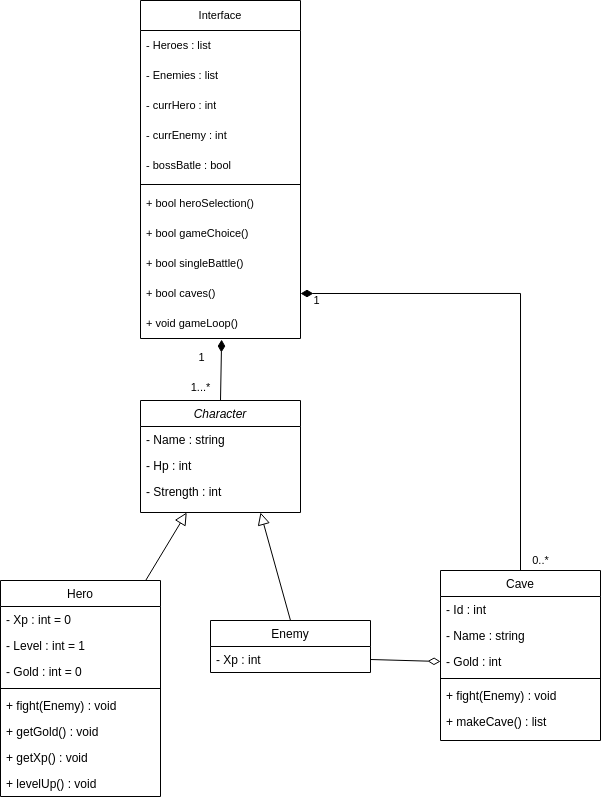

The diagram above was exported from draw.io. Its source (the exported page's mxGraphModel, read from the mxfile embedded in the PNG):
<mxGraphModel dx="941" dy="664" grid="1" gridSize="10" guides="1" tooltips="1" connect="1" arrows="1" fold="1" page="1" pageScale="1" pageWidth="827" pageHeight="1169" math="0" shadow="0">
  <root>
    <mxCell id="WIyWlLk6GJQsqaUBKTNV-0" />
    <mxCell id="WIyWlLk6GJQsqaUBKTNV-1" parent="WIyWlLk6GJQsqaUBKTNV-0" />
    <mxCell id="zkfFHV4jXpPFQw0GAbJ--0" value="Character" style="swimlane;fontStyle=2;align=center;verticalAlign=top;childLayout=stackLayout;horizontal=1;startSize=26;horizontalStack=0;resizeParent=1;resizeLast=0;collapsible=1;marginBottom=0;rounded=0;shadow=0;strokeWidth=1;" parent="WIyWlLk6GJQsqaUBKTNV-1" vertex="1">
      <mxGeometry x="360" y="410" width="160" height="112" as="geometry">
        <mxRectangle x="230" y="140" width="160" height="26" as="alternateBounds" />
      </mxGeometry>
    </mxCell>
    <mxCell id="zkfFHV4jXpPFQw0GAbJ--1" value="- Name : string" style="text;align=left;verticalAlign=top;spacingLeft=4;spacingRight=4;overflow=hidden;rotatable=0;points=[[0,0.5],[1,0.5]];portConstraint=eastwest;" parent="zkfFHV4jXpPFQw0GAbJ--0" vertex="1">
      <mxGeometry y="26" width="160" height="26" as="geometry" />
    </mxCell>
    <mxCell id="zkfFHV4jXpPFQw0GAbJ--2" value="- Hp : int" style="text;align=left;verticalAlign=top;spacingLeft=4;spacingRight=4;overflow=hidden;rotatable=0;points=[[0,0.5],[1,0.5]];portConstraint=eastwest;rounded=0;shadow=0;html=0;" parent="zkfFHV4jXpPFQw0GAbJ--0" vertex="1">
      <mxGeometry y="52" width="160" height="26" as="geometry" />
    </mxCell>
    <mxCell id="zkfFHV4jXpPFQw0GAbJ--3" value="- Strength : int" style="text;align=left;verticalAlign=top;spacingLeft=4;spacingRight=4;overflow=hidden;rotatable=0;points=[[0,0.5],[1,0.5]];portConstraint=eastwest;rounded=0;shadow=0;html=0;" parent="zkfFHV4jXpPFQw0GAbJ--0" vertex="1">
      <mxGeometry y="78" width="160" height="26" as="geometry" />
    </mxCell>
    <mxCell id="zkfFHV4jXpPFQw0GAbJ--6" value="Hero" style="swimlane;fontStyle=0;align=center;verticalAlign=top;childLayout=stackLayout;horizontal=1;startSize=26;horizontalStack=0;resizeParent=1;resizeLast=0;collapsible=1;marginBottom=0;rounded=0;shadow=0;strokeWidth=1;" parent="WIyWlLk6GJQsqaUBKTNV-1" vertex="1">
      <mxGeometry x="220" y="590" width="160" height="216" as="geometry">
        <mxRectangle x="130" y="380" width="160" height="26" as="alternateBounds" />
      </mxGeometry>
    </mxCell>
    <mxCell id="zkfFHV4jXpPFQw0GAbJ--7" value="- Xp : int = 0" style="text;align=left;verticalAlign=top;spacingLeft=4;spacingRight=4;overflow=hidden;rotatable=0;points=[[0,0.5],[1,0.5]];portConstraint=eastwest;" parent="zkfFHV4jXpPFQw0GAbJ--6" vertex="1">
      <mxGeometry y="26" width="160" height="26" as="geometry" />
    </mxCell>
    <mxCell id="zkfFHV4jXpPFQw0GAbJ--8" value="- Level : int = 1" style="text;align=left;verticalAlign=top;spacingLeft=4;spacingRight=4;overflow=hidden;rotatable=0;points=[[0,0.5],[1,0.5]];portConstraint=eastwest;rounded=0;shadow=0;html=0;" parent="zkfFHV4jXpPFQw0GAbJ--6" vertex="1">
      <mxGeometry y="52" width="160" height="26" as="geometry" />
    </mxCell>
    <mxCell id="TPRsZKuXGkXQnJlcCWQj-4" value="- Gold : int = 0" style="text;align=left;verticalAlign=top;spacingLeft=4;spacingRight=4;overflow=hidden;rotatable=0;points=[[0,0.5],[1,0.5]];portConstraint=eastwest;rounded=0;shadow=0;html=0;" vertex="1" parent="zkfFHV4jXpPFQw0GAbJ--6">
      <mxGeometry y="78" width="160" height="26" as="geometry" />
    </mxCell>
    <mxCell id="zkfFHV4jXpPFQw0GAbJ--9" value="" style="line;html=1;strokeWidth=1;align=left;verticalAlign=middle;spacingTop=-1;spacingLeft=3;spacingRight=3;rotatable=0;labelPosition=right;points=[];portConstraint=eastwest;" parent="zkfFHV4jXpPFQw0GAbJ--6" vertex="1">
      <mxGeometry y="104" width="160" height="8" as="geometry" />
    </mxCell>
    <mxCell id="TPRsZKuXGkXQnJlcCWQj-7" value="+ fight(Enemy) : void" style="text;align=left;verticalAlign=top;spacingLeft=4;spacingRight=4;overflow=hidden;rotatable=0;points=[[0,0.5],[1,0.5]];portConstraint=eastwest;" vertex="1" parent="zkfFHV4jXpPFQw0GAbJ--6">
      <mxGeometry y="112" width="160" height="26" as="geometry" />
    </mxCell>
    <mxCell id="TPRsZKuXGkXQnJlcCWQj-5" value="+ getGold() : void" style="text;align=left;verticalAlign=top;spacingLeft=4;spacingRight=4;overflow=hidden;rotatable=0;points=[[0,0.5],[1,0.5]];portConstraint=eastwest;" vertex="1" parent="zkfFHV4jXpPFQw0GAbJ--6">
      <mxGeometry y="138" width="160" height="26" as="geometry" />
    </mxCell>
    <mxCell id="TPRsZKuXGkXQnJlcCWQj-6" value="+ getXp() : void" style="text;align=left;verticalAlign=top;spacingLeft=4;spacingRight=4;overflow=hidden;rotatable=0;points=[[0,0.5],[1,0.5]];portConstraint=eastwest;" vertex="1" parent="zkfFHV4jXpPFQw0GAbJ--6">
      <mxGeometry y="164" width="160" height="26" as="geometry" />
    </mxCell>
    <mxCell id="zkfFHV4jXpPFQw0GAbJ--11" value="+ levelUp() : void" style="text;align=left;verticalAlign=top;spacingLeft=4;spacingRight=4;overflow=hidden;rotatable=0;points=[[0,0.5],[1,0.5]];portConstraint=eastwest;" parent="zkfFHV4jXpPFQw0GAbJ--6" vertex="1">
      <mxGeometry y="190" width="160" height="26" as="geometry" />
    </mxCell>
    <mxCell id="zkfFHV4jXpPFQw0GAbJ--12" value="" style="endArrow=block;endSize=10;endFill=0;shadow=0;strokeWidth=1;rounded=0;elbow=vertical;" parent="WIyWlLk6GJQsqaUBKTNV-1" source="zkfFHV4jXpPFQw0GAbJ--6" target="zkfFHV4jXpPFQw0GAbJ--0" edge="1">
      <mxGeometry width="160" relative="1" as="geometry">
        <mxPoint x="340" y="473" as="sourcePoint" />
        <mxPoint x="340" y="473" as="targetPoint" />
      </mxGeometry>
    </mxCell>
    <mxCell id="SHRoJ7s69A7go7-FElbd-1" style="rounded=0;orthogonalLoop=1;jettySize=auto;html=1;exitX=0.5;exitY=0;exitDx=0;exitDy=0;entryX=0.75;entryY=1;entryDx=0;entryDy=0;endArrow=block;endFill=0;endSize=10;shadow=0;strokeColor=default;strokeWidth=1;align=center;verticalAlign=middle;fontFamily=Helvetica;fontSize=11;fontColor=default;labelBackgroundColor=default;elbow=vertical;" parent="WIyWlLk6GJQsqaUBKTNV-1" source="zkfFHV4jXpPFQw0GAbJ--13" target="zkfFHV4jXpPFQw0GAbJ--0" edge="1">
      <mxGeometry relative="1" as="geometry" />
    </mxCell>
    <mxCell id="zkfFHV4jXpPFQw0GAbJ--13" value="Enemy" style="swimlane;fontStyle=0;align=center;verticalAlign=top;childLayout=stackLayout;horizontal=1;startSize=26;horizontalStack=0;resizeParent=1;resizeLast=0;collapsible=1;marginBottom=0;rounded=0;shadow=0;strokeWidth=1;" parent="WIyWlLk6GJQsqaUBKTNV-1" vertex="1">
      <mxGeometry x="430" y="630" width="160" height="52" as="geometry">
        <mxRectangle x="340" y="380" width="170" height="26" as="alternateBounds" />
      </mxGeometry>
    </mxCell>
    <mxCell id="zkfFHV4jXpPFQw0GAbJ--14" value="- Xp : int &#10;" style="text;align=left;verticalAlign=top;spacingLeft=4;spacingRight=4;overflow=hidden;rotatable=0;points=[[0,0.5],[1,0.5]];portConstraint=eastwest;" parent="zkfFHV4jXpPFQw0GAbJ--13" vertex="1">
      <mxGeometry y="26" width="160" height="26" as="geometry" />
    </mxCell>
    <mxCell id="SHRoJ7s69A7go7-FElbd-4" value="Interface&lt;span style=&quot;white-space: pre;&quot;&gt;&#09;&lt;/span&gt;" style="swimlane;fontStyle=0;childLayout=stackLayout;horizontal=1;startSize=30;horizontalStack=0;resizeParent=1;resizeParentMax=0;resizeLast=0;collapsible=1;marginBottom=0;whiteSpace=wrap;html=1;fontFamily=Helvetica;fontSize=11;fontColor=default;labelBackgroundColor=default;" parent="WIyWlLk6GJQsqaUBKTNV-1" vertex="1">
      <mxGeometry x="360" y="10" width="160" height="338" as="geometry">
        <mxRectangle x="360" y="10" width="90" height="30" as="alternateBounds" />
      </mxGeometry>
    </mxCell>
    <mxCell id="SHRoJ7s69A7go7-FElbd-5" value="- Heroes : list" style="text;strokeColor=none;fillColor=none;align=left;verticalAlign=middle;spacingLeft=4;spacingRight=4;overflow=hidden;points=[[0,0.5],[1,0.5]];portConstraint=eastwest;rotatable=0;whiteSpace=wrap;html=1;fontFamily=Helvetica;fontSize=11;fontColor=default;labelBackgroundColor=default;" parent="SHRoJ7s69A7go7-FElbd-4" vertex="1">
      <mxGeometry y="30" width="160" height="30" as="geometry" />
    </mxCell>
    <mxCell id="SHRoJ7s69A7go7-FElbd-6" value="- Enemies : list" style="text;strokeColor=none;fillColor=none;align=left;verticalAlign=middle;spacingLeft=4;spacingRight=4;overflow=hidden;points=[[0,0.5],[1,0.5]];portConstraint=eastwest;rotatable=0;whiteSpace=wrap;html=1;fontFamily=Helvetica;fontSize=11;fontColor=default;labelBackgroundColor=default;" parent="SHRoJ7s69A7go7-FElbd-4" vertex="1">
      <mxGeometry y="60" width="160" height="30" as="geometry" />
    </mxCell>
    <mxCell id="SHRoJ7s69A7go7-FElbd-7" value="- currHero : int" style="text;strokeColor=none;fillColor=none;align=left;verticalAlign=middle;spacingLeft=4;spacingRight=4;overflow=hidden;points=[[0,0.5],[1,0.5]];portConstraint=eastwest;rotatable=0;whiteSpace=wrap;html=1;fontFamily=Helvetica;fontSize=11;fontColor=default;labelBackgroundColor=default;" parent="SHRoJ7s69A7go7-FElbd-4" vertex="1">
      <mxGeometry y="90" width="160" height="30" as="geometry" />
    </mxCell>
    <mxCell id="SHRoJ7s69A7go7-FElbd-12" value="- currEnemy : int" style="text;strokeColor=none;fillColor=none;align=left;verticalAlign=middle;spacingLeft=4;spacingRight=4;overflow=hidden;points=[[0,0.5],[1,0.5]];portConstraint=eastwest;rotatable=0;whiteSpace=wrap;html=1;fontFamily=Helvetica;fontSize=11;fontColor=default;labelBackgroundColor=default;" parent="SHRoJ7s69A7go7-FElbd-4" vertex="1">
      <mxGeometry y="120" width="160" height="30" as="geometry" />
    </mxCell>
    <mxCell id="TPRsZKuXGkXQnJlcCWQj-0" value="- bossBatle : bool" style="text;strokeColor=none;fillColor=none;align=left;verticalAlign=middle;spacingLeft=4;spacingRight=4;overflow=hidden;points=[[0,0.5],[1,0.5]];portConstraint=eastwest;rotatable=0;whiteSpace=wrap;html=1;fontFamily=Helvetica;fontSize=11;fontColor=default;labelBackgroundColor=default;" vertex="1" parent="SHRoJ7s69A7go7-FElbd-4">
      <mxGeometry y="150" width="160" height="30" as="geometry" />
    </mxCell>
    <mxCell id="SHRoJ7s69A7go7-FElbd-19" value="" style="line;html=1;strokeWidth=1;align=left;verticalAlign=middle;spacingTop=-1;spacingLeft=3;spacingRight=3;rotatable=0;labelPosition=right;points=[];portConstraint=eastwest;" parent="SHRoJ7s69A7go7-FElbd-4" vertex="1">
      <mxGeometry y="180" width="160" height="8" as="geometry" />
    </mxCell>
    <mxCell id="SHRoJ7s69A7go7-FElbd-15" value="+ bool heroSelection()" style="text;strokeColor=none;fillColor=none;align=left;verticalAlign=middle;spacingLeft=4;spacingRight=4;overflow=hidden;points=[[0,0.5],[1,0.5]];portConstraint=eastwest;rotatable=0;whiteSpace=wrap;html=1;fontFamily=Helvetica;fontSize=11;fontColor=default;labelBackgroundColor=default;" parent="SHRoJ7s69A7go7-FElbd-4" vertex="1">
      <mxGeometry y="188" width="160" height="30" as="geometry" />
    </mxCell>
    <mxCell id="TPRsZKuXGkXQnJlcCWQj-1" value="+ bool gameChoice()" style="text;strokeColor=none;fillColor=none;align=left;verticalAlign=middle;spacingLeft=4;spacingRight=4;overflow=hidden;points=[[0,0.5],[1,0.5]];portConstraint=eastwest;rotatable=0;whiteSpace=wrap;html=1;fontFamily=Helvetica;fontSize=11;fontColor=default;labelBackgroundColor=default;" vertex="1" parent="SHRoJ7s69A7go7-FElbd-4">
      <mxGeometry y="218" width="160" height="30" as="geometry" />
    </mxCell>
    <mxCell id="SHRoJ7s69A7go7-FElbd-14" value="+ bool singleBattle()" style="text;strokeColor=none;fillColor=none;align=left;verticalAlign=middle;spacingLeft=4;spacingRight=4;overflow=hidden;points=[[0,0.5],[1,0.5]];portConstraint=eastwest;rotatable=0;whiteSpace=wrap;html=1;fontFamily=Helvetica;fontSize=11;fontColor=default;labelBackgroundColor=default;" parent="SHRoJ7s69A7go7-FElbd-4" vertex="1">
      <mxGeometry y="248" width="160" height="30" as="geometry" />
    </mxCell>
    <mxCell id="TPRsZKuXGkXQnJlcCWQj-2" value="+ bool caves()" style="text;strokeColor=none;fillColor=none;align=left;verticalAlign=middle;spacingLeft=4;spacingRight=4;overflow=hidden;points=[[0,0.5],[1,0.5]];portConstraint=eastwest;rotatable=0;whiteSpace=wrap;html=1;fontFamily=Helvetica;fontSize=11;fontColor=default;labelBackgroundColor=default;" vertex="1" parent="SHRoJ7s69A7go7-FElbd-4">
      <mxGeometry y="278" width="160" height="30" as="geometry" />
    </mxCell>
    <mxCell id="SHRoJ7s69A7go7-FElbd-16" value="+ void gameLoop()" style="text;strokeColor=none;fillColor=none;align=left;verticalAlign=middle;spacingLeft=4;spacingRight=4;overflow=hidden;points=[[0,0.5],[1,0.5]];portConstraint=eastwest;rotatable=0;whiteSpace=wrap;html=1;fontFamily=Helvetica;fontSize=11;fontColor=default;labelBackgroundColor=default;" parent="SHRoJ7s69A7go7-FElbd-4" vertex="1">
      <mxGeometry y="308" width="160" height="30" as="geometry" />
    </mxCell>
    <mxCell id="SHRoJ7s69A7go7-FElbd-20" style="edgeStyle=none;rounded=0;orthogonalLoop=1;jettySize=auto;html=1;exitX=0.5;exitY=0;exitDx=0;exitDy=0;entryX=0.507;entryY=1.037;entryDx=0;entryDy=0;shadow=0;strokeWidth=1;align=center;verticalAlign=middle;fontFamily=Helvetica;fontSize=11;fontColor=default;labelBackgroundColor=default;elbow=vertical;endArrow=diamondThin;endFill=1;endSize=10;entryPerimeter=0;startArrow=none;startFill=0;" parent="WIyWlLk6GJQsqaUBKTNV-1" source="zkfFHV4jXpPFQw0GAbJ--0" target="SHRoJ7s69A7go7-FElbd-16" edge="1">
      <mxGeometry relative="1" as="geometry">
        <mxPoint x="440" y="417.9999999999999" as="targetPoint" />
      </mxGeometry>
    </mxCell>
    <mxCell id="SHRoJ7s69A7go7-FElbd-21" value="1" style="edgeLabel;html=1;align=center;verticalAlign=middle;resizable=0;points=[];fontFamily=Helvetica;fontSize=11;fontColor=default;labelBackgroundColor=default;" parent="SHRoJ7s69A7go7-FElbd-20" vertex="1" connectable="0">
      <mxGeometry x="-0.2219" y="1" relative="1" as="geometry">
        <mxPoint x="-19" y="-20" as="offset" />
      </mxGeometry>
    </mxCell>
    <mxCell id="SHRoJ7s69A7go7-FElbd-22" value="1...*" style="edgeLabel;html=1;align=center;verticalAlign=middle;resizable=0;points=[];fontFamily=Helvetica;fontSize=11;fontColor=default;labelBackgroundColor=default;" parent="SHRoJ7s69A7go7-FElbd-20" vertex="1" connectable="0">
      <mxGeometry x="-0.1923" y="-1" relative="1" as="geometry">
        <mxPoint x="-22" y="11" as="offset" />
      </mxGeometry>
    </mxCell>
    <mxCell id="TPRsZKuXGkXQnJlcCWQj-18" style="rounded=0;orthogonalLoop=1;jettySize=auto;html=1;exitX=0;exitY=0.5;exitDx=0;exitDy=0;entryX=1;entryY=0.5;entryDx=0;entryDy=0;startArrow=diamondThin;startFill=0;endArrow=none;endFill=0;strokeWidth=1;endSize=10;startSize=10;" edge="1" parent="WIyWlLk6GJQsqaUBKTNV-1" source="TPRsZKuXGkXQnJlcCWQj-11" target="zkfFHV4jXpPFQw0GAbJ--14">
      <mxGeometry relative="1" as="geometry">
        <mxPoint x="660" y="660.4860000000001" as="sourcePoint" />
        <mxPoint x="610.96" y="660" as="targetPoint" />
      </mxGeometry>
    </mxCell>
    <mxCell id="TPRsZKuXGkXQnJlcCWQj-19" style="edgeStyle=orthogonalEdgeStyle;rounded=0;orthogonalLoop=1;jettySize=auto;html=1;exitX=0.5;exitY=0;exitDx=0;exitDy=0;entryX=1;entryY=0.5;entryDx=0;entryDy=0;startArrow=none;startFill=0;endArrow=diamondThin;endFill=1;startSize=10;endSize=10;" edge="1" parent="WIyWlLk6GJQsqaUBKTNV-1" source="TPRsZKuXGkXQnJlcCWQj-8" target="TPRsZKuXGkXQnJlcCWQj-2">
      <mxGeometry relative="1" as="geometry" />
    </mxCell>
    <mxCell id="TPRsZKuXGkXQnJlcCWQj-20" value="1" style="edgeLabel;html=1;align=center;verticalAlign=middle;resizable=0;points=[];" vertex="1" connectable="0" parent="TPRsZKuXGkXQnJlcCWQj-19">
      <mxGeometry x="0.9374" y="1" relative="1" as="geometry">
        <mxPoint y="6" as="offset" />
      </mxGeometry>
    </mxCell>
    <mxCell id="TPRsZKuXGkXQnJlcCWQj-21" value="0..*" style="edgeLabel;html=1;align=center;verticalAlign=middle;resizable=0;points=[];" vertex="1" connectable="0" parent="TPRsZKuXGkXQnJlcCWQj-19">
      <mxGeometry x="-0.9145" relative="1" as="geometry">
        <mxPoint x="20" y="11" as="offset" />
      </mxGeometry>
    </mxCell>
    <mxCell id="TPRsZKuXGkXQnJlcCWQj-8" value="Cave" style="swimlane;fontStyle=0;align=center;verticalAlign=top;childLayout=stackLayout;horizontal=1;startSize=26;horizontalStack=0;resizeParent=1;resizeLast=0;collapsible=1;marginBottom=0;rounded=0;shadow=0;strokeWidth=1;" vertex="1" parent="WIyWlLk6GJQsqaUBKTNV-1">
      <mxGeometry x="660" y="580" width="160" height="170" as="geometry">
        <mxRectangle x="130" y="380" width="160" height="26" as="alternateBounds" />
      </mxGeometry>
    </mxCell>
    <mxCell id="TPRsZKuXGkXQnJlcCWQj-10" value="- Id : int " style="text;align=left;verticalAlign=top;spacingLeft=4;spacingRight=4;overflow=hidden;rotatable=0;points=[[0,0.5],[1,0.5]];portConstraint=eastwest;rounded=0;shadow=0;html=0;" vertex="1" parent="TPRsZKuXGkXQnJlcCWQj-8">
      <mxGeometry y="26" width="160" height="26" as="geometry" />
    </mxCell>
    <mxCell id="TPRsZKuXGkXQnJlcCWQj-17" value="- Name : string" style="text;align=left;verticalAlign=top;spacingLeft=4;spacingRight=4;overflow=hidden;rotatable=0;points=[[0,0.5],[1,0.5]];portConstraint=eastwest;rounded=0;shadow=0;html=0;" vertex="1" parent="TPRsZKuXGkXQnJlcCWQj-8">
      <mxGeometry y="52" width="160" height="26" as="geometry" />
    </mxCell>
    <mxCell id="TPRsZKuXGkXQnJlcCWQj-11" value="- Gold : int" style="text;align=left;verticalAlign=top;spacingLeft=4;spacingRight=4;overflow=hidden;rotatable=0;points=[[0,0.5],[1,0.5]];portConstraint=eastwest;rounded=0;shadow=0;html=0;" vertex="1" parent="TPRsZKuXGkXQnJlcCWQj-8">
      <mxGeometry y="78" width="160" height="26" as="geometry" />
    </mxCell>
    <mxCell id="TPRsZKuXGkXQnJlcCWQj-12" value="" style="line;html=1;strokeWidth=1;align=left;verticalAlign=middle;spacingTop=-1;spacingLeft=3;spacingRight=3;rotatable=0;labelPosition=right;points=[];portConstraint=eastwest;" vertex="1" parent="TPRsZKuXGkXQnJlcCWQj-8">
      <mxGeometry y="104" width="160" height="8" as="geometry" />
    </mxCell>
    <mxCell id="TPRsZKuXGkXQnJlcCWQj-13" value="+ fight(Enemy) : void" style="text;align=left;verticalAlign=top;spacingLeft=4;spacingRight=4;overflow=hidden;rotatable=0;points=[[0,0.5],[1,0.5]];portConstraint=eastwest;" vertex="1" parent="TPRsZKuXGkXQnJlcCWQj-8">
      <mxGeometry y="112" width="160" height="26" as="geometry" />
    </mxCell>
    <mxCell id="TPRsZKuXGkXQnJlcCWQj-14" value="+ makeCave() : list" style="text;align=left;verticalAlign=top;spacingLeft=4;spacingRight=4;overflow=hidden;rotatable=0;points=[[0,0.5],[1,0.5]];portConstraint=eastwest;" vertex="1" parent="TPRsZKuXGkXQnJlcCWQj-8">
      <mxGeometry y="138" width="160" height="26" as="geometry" />
    </mxCell>
  </root>
</mxGraphModel>